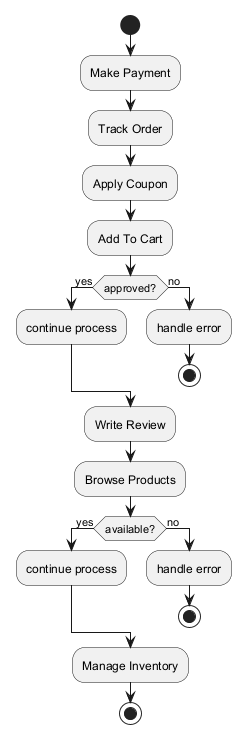

The diagram above was rendered by PlantUML. Its source (embedded in the PNG):
@startuml
skinparam monochrome true
start
:Make Payment;
:Track Order;
:Apply Coupon;
:Add To Cart;
if (approved?) then (yes)
:continue process;
else (no)
:handle error;
stop
endif
:Write Review;
:Browse Products;
if (available?) then (yes)
:continue process;
else (no)
:handle error;
stop
endif
:Manage Inventory;
stop
@enduml